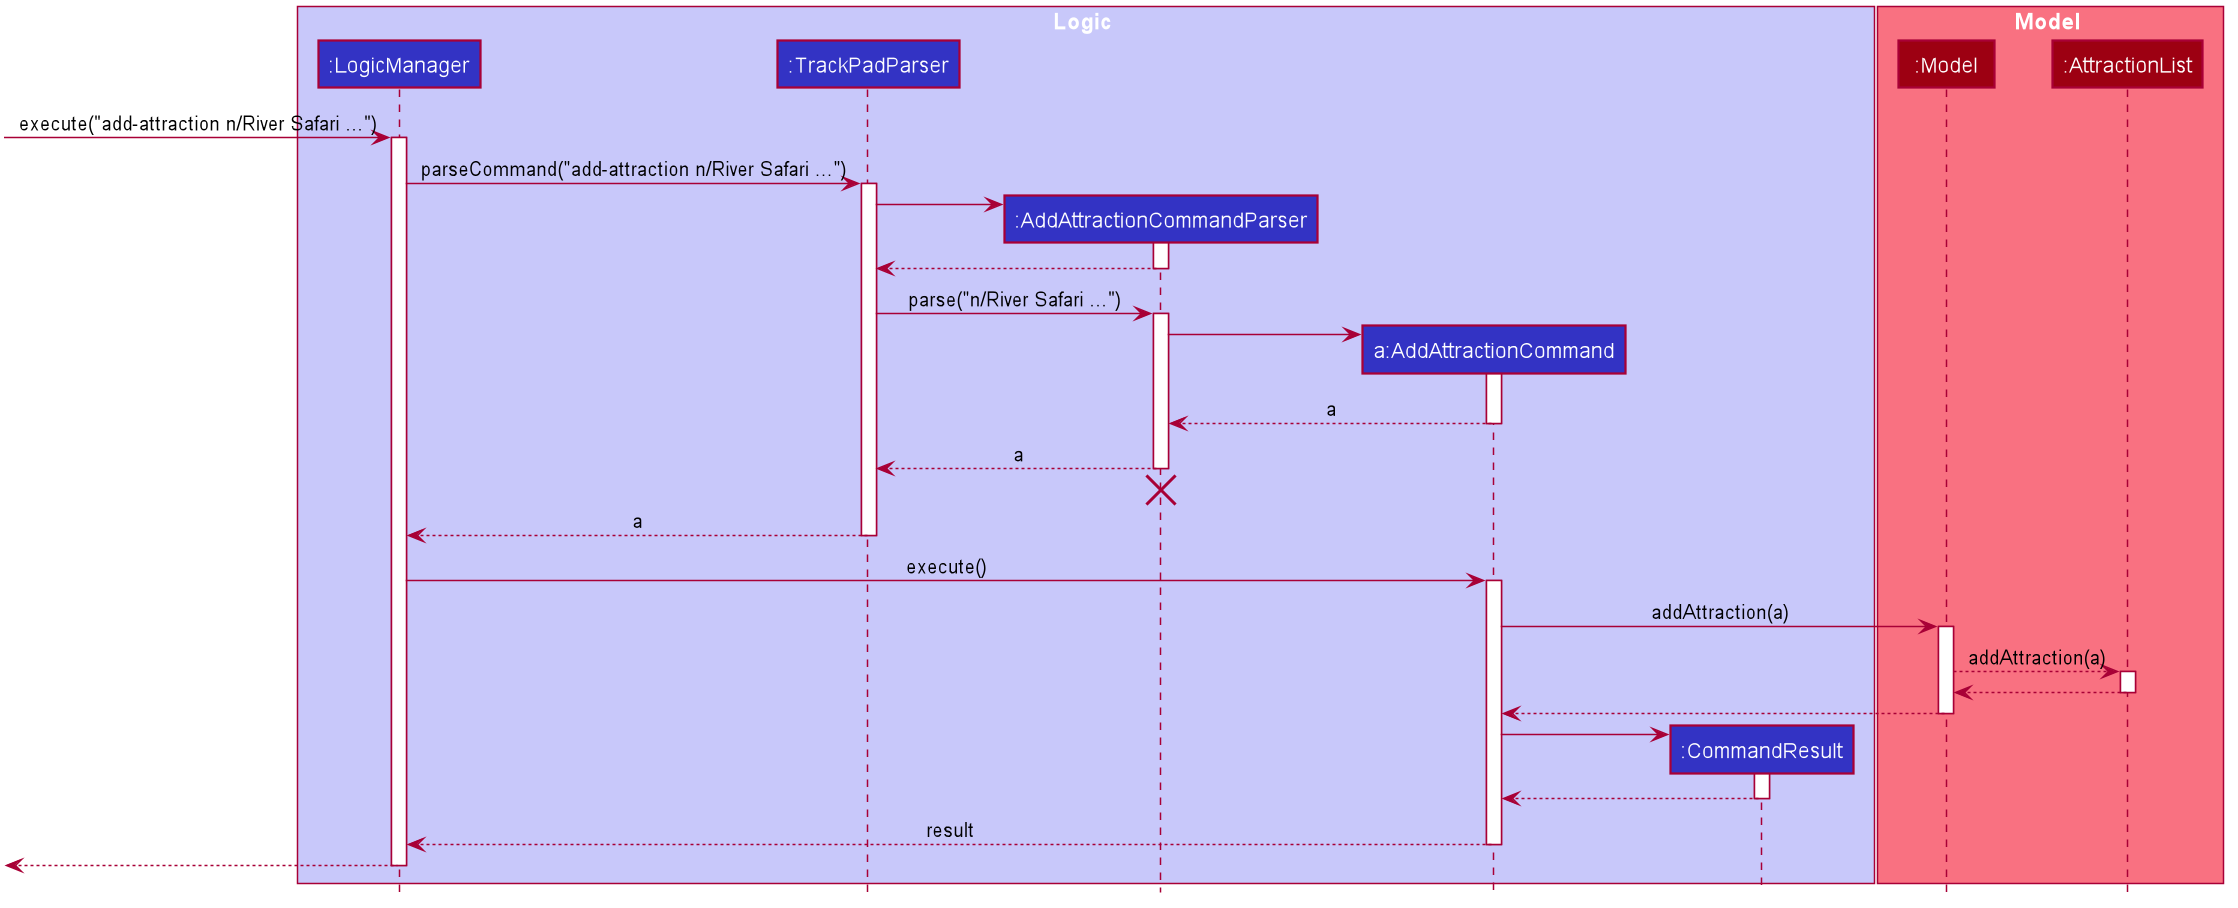

The diagram above was rendered by PlantUML. Its source (embedded in the PNG):
@startuml








skinparam BackgroundColor #FFFFFFF

skinparam Shadowing false

skinparam Class {
    FontColor #FFFFFF
    BorderThickness 1
    BorderColor #FFFFFF
    StereotypeFontColor #FFFFFF
    FontName Arial
}

skinparam Actor {
    BorderColor #000000
    Color #000000
    FontName Arial
}

skinparam Sequence {
    MessageAlign center
    BoxFontSize 15
    BoxPadding 0
    BoxFontColor #FFFFFF
    FontName Arial
}

skinparam Participant {
    FontColor #FFFFFFF
    Padding 20
}

skinparam MinClassWidth 50
skinparam ParticipantPadding 10
skinparam Shadowing false
skinparam DefaultTextAlignment center
skinparam packageStyle Rectangle

hide footbox
hide members
hide circle

box Logic #C8C8FA
participant ":LogicManager" as LogicManager #3333C4
participant ":TrackPadParser" as TrackPadParser #3333C4
participant ":AddAttractionCommandParser" as AddAttractionCommandParser #3333C4
participant "a:AddAttractionCommand" as AddAttractionCommand #3333C4
participant ":CommandResult" as CommandResult #3333C4
end box

box Model #F97181
participant ":Model" as Model #9D0012
participant ":AttractionList" as AttractionList #9D0012
end box

[-> LogicManager : execute("add-attraction n/River Safari ...")
activate LogicManager

LogicManager -> TrackPadParser : parseCommand("add-attraction n/River Safari ...")
activate TrackPadParser

create AddAttractionCommandParser
TrackPadParser -> AddAttractionCommandParser
activate AddAttractionCommandParser

AddAttractionCommandParser --> TrackPadParser
deactivate AddAttractionCommandParser

TrackPadParser -> AddAttractionCommandParser : parse("n/River Safari ...")
activate AddAttractionCommandParser

create AddAttractionCommand
AddAttractionCommandParser -> AddAttractionCommand
activate AddAttractionCommand

AddAttractionCommand --> AddAttractionCommandParser : a
deactivate AddAttractionCommand

AddAttractionCommandParser --> TrackPadParser : a
deactivate AddAttractionCommandParser
AddAttractionCommandParser -[hidden]-> TrackPadParser
destroy AddAttractionCommandParser

TrackPadParser --> LogicManager : a
deactivate TrackPadParser

LogicManager -> AddAttractionCommand : execute()
activate AddAttractionCommand

AddAttractionCommand -> Model : addAttraction(a)
activate Model

Model --> AttractionList : addAttraction(a)
activate AttractionList

AttractionList --> Model
deactivate AttractionList

Model --> AddAttractionCommand
deactivate Model

create CommandResult
AddAttractionCommand -> CommandResult
activate CommandResult

CommandResult --> AddAttractionCommand
deactivate CommandResult

AddAttractionCommand --> LogicManager : result
deactivate AddAttractionCommand

[<--LogicManager
deactivate LogicManager
@enduml